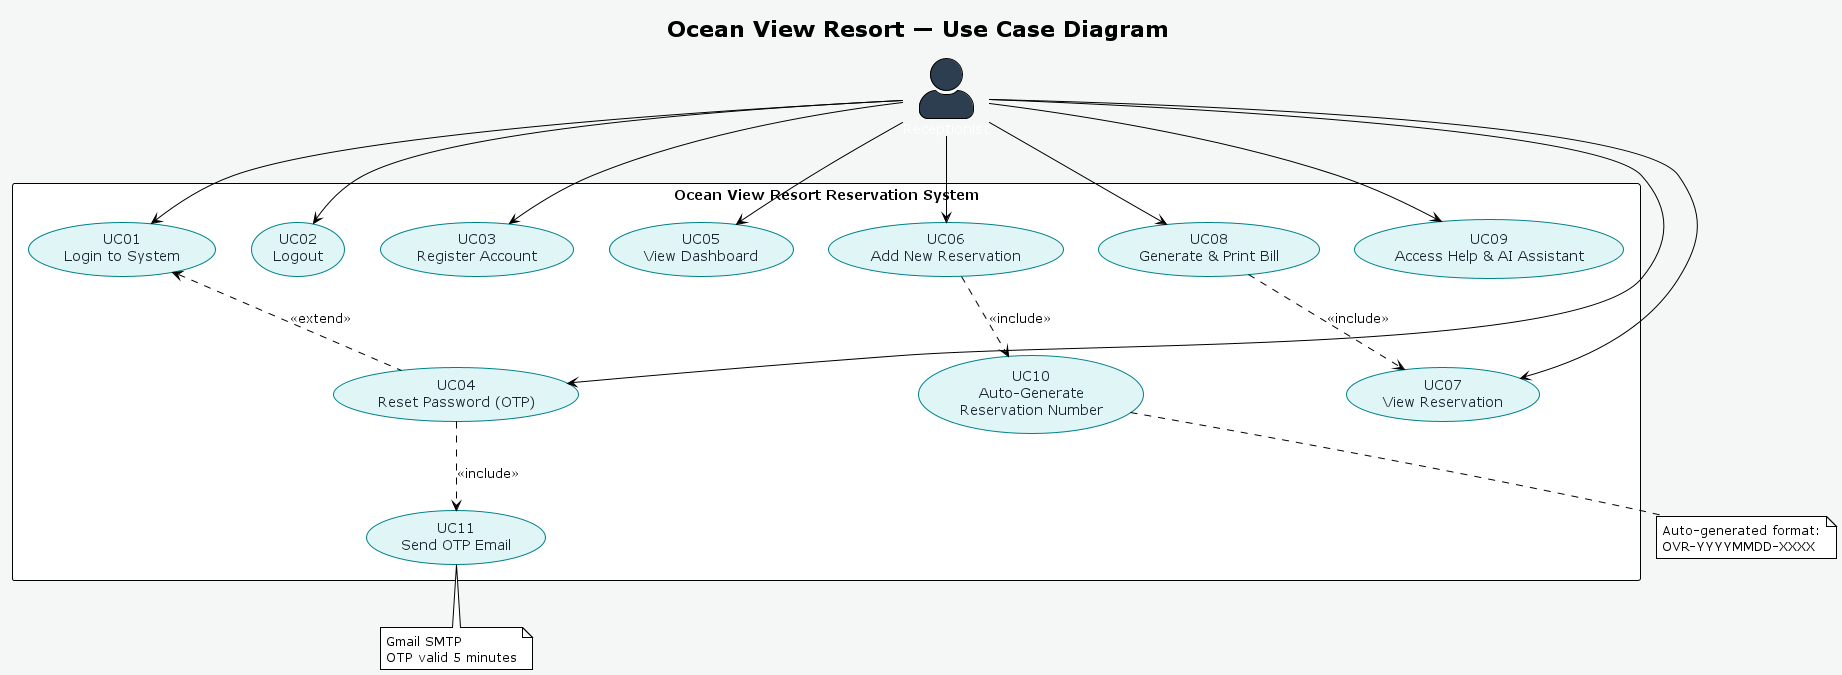

The diagram above was rendered by PlantUML. Its source (embedded in the PNG):
@startuml OVR_UseCaseDiagram
!theme plain
skinparam backgroundColor #F4F7F6
skinparam actorStyle awesome
skinparam usecase {
  BackgroundColor #E0F5F5
  BorderColor #00818A
  FontColor #1a252f
}
skinparam actor {
  BackgroundColor #2C3E50
  FontColor white
}

title Ocean View Resort — Use Case Diagram

actor "Receptionist" as R

rectangle "Ocean View Resort Reservation System" {

  usecase "UC01\nLogin to System" as UC01
  usecase "UC02\nLogout" as UC02
  usecase "UC03\nRegister Account" as UC03
  usecase "UC04\nReset Password (OTP)" as UC04
  usecase "UC05\nView Dashboard" as UC05
  usecase "UC06\nAdd New Reservation" as UC06
  usecase "UC07\nView Reservation" as UC07
  usecase "UC08\nGenerate & Print Bill" as UC08
  usecase "UC09\nAccess Help & AI Assistant" as UC09
  usecase "UC10\nAuto-Generate\nReservation Number" as UC10
  usecase "UC11\nSend OTP Email" as UC11

}

R --> UC01
R --> UC02
R --> UC03
R --> UC04
R --> UC05
R --> UC06
R --> UC07
R --> UC08
R --> UC09

UC06 ..> UC10 : <<include>>
UC08 ..> UC07 : <<include>>
UC04 ..> UC11 : <<include>>
UC04 .up.> UC01 : <<extend>>

note bottom of UC10
  Auto-generated format:
  OVR-YYYYMMDD-XXXX
end note

note bottom of UC11
  Gmail SMTP
  OTP valid 5 minutes
end note

@enduml